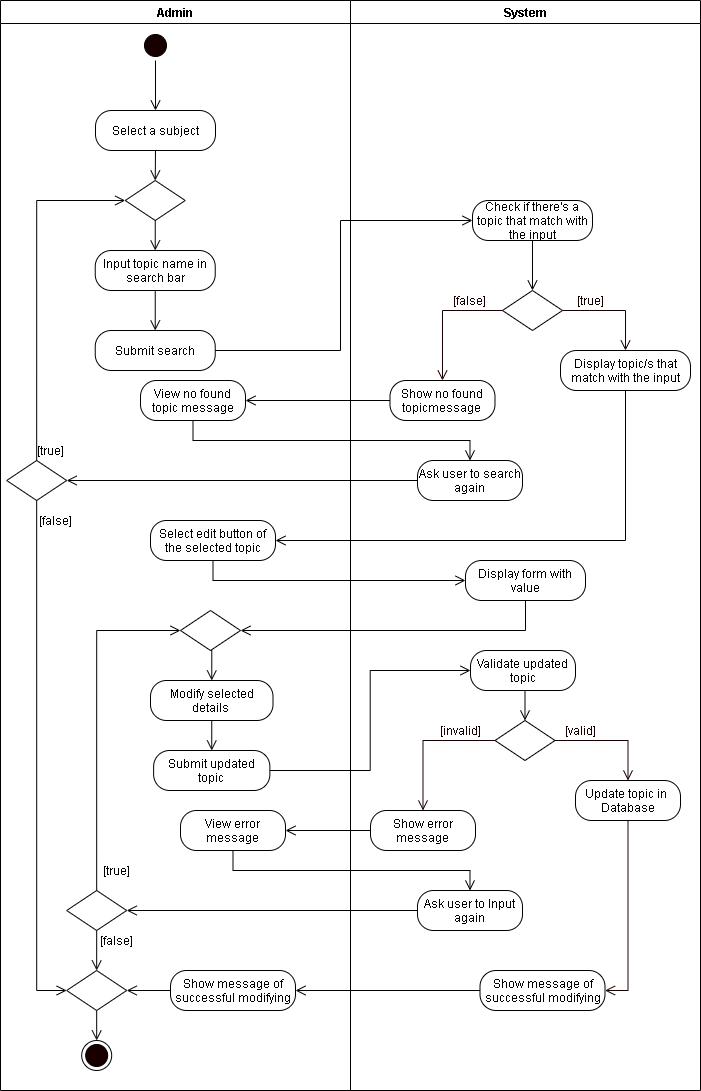

The diagram above was exported from draw.io. Its source (the exported page's mxGraphModel, read from the mxfile embedded in the PNG):
<mxGraphModel dx="1024" dy="592" grid="1" gridSize="10" guides="1" tooltips="1" connect="1" arrows="1" fold="1" page="1" pageScale="1" pageWidth="850" pageHeight="1100" math="0" shadow="0">
  <root>
    <mxCell id="JepHNBWks08W_ER1qk0L-0" />
    <mxCell id="JepHNBWks08W_ER1qk0L-1" parent="JepHNBWks08W_ER1qk0L-0" />
    <mxCell id="84BHXZD1-INTAhXygogZ-0" value="Admin" style="swimlane;startSize=23;" parent="JepHNBWks08W_ER1qk0L-1" vertex="1">
      <mxGeometry x="30" y="10" width="350" height="1090" as="geometry" />
    </mxCell>
    <mxCell id="84BHXZD1-INTAhXygogZ-1" style="edgeStyle=orthogonalEdgeStyle;rounded=0;orthogonalLoop=1;jettySize=auto;html=1;exitX=0.5;exitY=1;exitDx=0;exitDy=0;entryX=0.5;entryY=0;entryDx=0;entryDy=0;endArrow=open;endFill=0;endSize=8;" parent="84BHXZD1-INTAhXygogZ-0" source="84BHXZD1-INTAhXygogZ-2" edge="1">
      <mxGeometry relative="1" as="geometry">
        <mxPoint x="155" y="110" as="targetPoint" />
      </mxGeometry>
    </mxCell>
    <mxCell id="84BHXZD1-INTAhXygogZ-2" value="" style="ellipse;html=1;shape=startState;fillColor=#190000;" parent="84BHXZD1-INTAhXygogZ-0" vertex="1">
      <mxGeometry x="140" y="30" width="30" height="30" as="geometry" />
    </mxCell>
    <mxCell id="dMuc1-SQ_n5fGLoERlIj-0" value="Submit search" style="rounded=1;whiteSpace=wrap;html=1;arcSize=40;" parent="84BHXZD1-INTAhXygogZ-0" vertex="1">
      <mxGeometry x="94.74" y="330" width="120" height="40" as="geometry" />
    </mxCell>
    <mxCell id="xq26MbyrniE-WOELR5YU-1" value="[true]" style="text;html=1;align=center;verticalAlign=middle;resizable=0;points=[];autosize=1;strokeColor=none;rotation=0;" parent="84BHXZD1-INTAhXygogZ-0" vertex="1">
      <mxGeometry x="29.930000000000007" y="440" width="40" height="20" as="geometry" />
    </mxCell>
    <mxCell id="xq26MbyrniE-WOELR5YU-2" value="[false]" style="text;html=1;align=center;verticalAlign=middle;resizable=0;points=[];autosize=1;strokeColor=none;rotation=0;" parent="84BHXZD1-INTAhXygogZ-0" vertex="1">
      <mxGeometry x="29.930000000000007" y="510" width="50" height="20" as="geometry" />
    </mxCell>
    <mxCell id="xq26MbyrniE-WOELR5YU-7" value="View no found topic message" style="rounded=1;whiteSpace=wrap;html=1;arcSize=40;" parent="84BHXZD1-INTAhXygogZ-0" vertex="1">
      <mxGeometry x="140" y="380" width="105" height="40" as="geometry" />
    </mxCell>
    <mxCell id="xq26MbyrniE-WOELR5YU-0" value="" style="rhombus;whiteSpace=wrap;html=1;" parent="84BHXZD1-INTAhXygogZ-0" vertex="1">
      <mxGeometry x="6.18" y="460" width="60" height="40" as="geometry" />
    </mxCell>
    <mxCell id="xq26MbyrniE-WOELR5YU-8" value="" style="rhombus;whiteSpace=wrap;html=1;" parent="84BHXZD1-INTAhXygogZ-0" vertex="1">
      <mxGeometry x="501.99" y="290" width="60" height="40" as="geometry" />
    </mxCell>
    <mxCell id="dMuc1-SQ_n5fGLoERlIj-1" style="edgeStyle=orthogonalEdgeStyle;rounded=0;orthogonalLoop=1;jettySize=auto;html=1;exitX=0.5;exitY=1;exitDx=0;exitDy=0;endArrow=open;endFill=0;endSize=8;" parent="84BHXZD1-INTAhXygogZ-0" source="xq26MbyrniE-WOELR5YU-4" target="dMuc1-SQ_n5fGLoERlIj-0" edge="1">
      <mxGeometry relative="1" as="geometry" />
    </mxCell>
    <mxCell id="xq26MbyrniE-WOELR5YU-4" value="Input topic name in search bar" style="rounded=1;whiteSpace=wrap;html=1;arcSize=40;" parent="84BHXZD1-INTAhXygogZ-0" vertex="1">
      <mxGeometry x="94.74000000000001" y="250" width="120" height="40" as="geometry" />
    </mxCell>
    <mxCell id="xq26MbyrniE-WOELR5YU-5" style="edgeStyle=orthogonalEdgeStyle;rounded=0;orthogonalLoop=1;jettySize=auto;html=1;exitX=0.5;exitY=1;exitDx=0;exitDy=0;entryX=0.5;entryY=0;entryDx=0;entryDy=0;endArrow=open;endFill=0;endSize=8;" parent="84BHXZD1-INTAhXygogZ-0" source="xq26MbyrniE-WOELR5YU-6" target="xq26MbyrniE-WOELR5YU-4" edge="1">
      <mxGeometry relative="1" as="geometry">
        <mxPoint x="-255.26" y="-135" as="targetPoint" />
      </mxGeometry>
    </mxCell>
    <mxCell id="xq26MbyrniE-WOELR5YU-6" value="" style="rhombus;whiteSpace=wrap;html=1;" parent="84BHXZD1-INTAhXygogZ-0" vertex="1">
      <mxGeometry x="124.74000000000001" y="180" width="60" height="40" as="geometry" />
    </mxCell>
    <mxCell id="xq26MbyrniE-WOELR5YU-18" style="edgeStyle=orthogonalEdgeStyle;rounded=0;orthogonalLoop=1;jettySize=auto;html=1;exitX=0.5;exitY=0;exitDx=0;exitDy=0;entryX=0;entryY=0.5;entryDx=0;entryDy=0;endArrow=open;endFill=0;endSize=8;" parent="84BHXZD1-INTAhXygogZ-0" source="xq26MbyrniE-WOELR5YU-0" target="xq26MbyrniE-WOELR5YU-6" edge="1">
      <mxGeometry relative="1" as="geometry" />
    </mxCell>
    <mxCell id="iqvXqrmvJI50d3E4z8AI-1" style="edgeStyle=orthogonalEdgeStyle;rounded=0;orthogonalLoop=1;jettySize=auto;html=1;exitX=0.5;exitY=1;exitDx=0;exitDy=0;entryX=0.5;entryY=0;entryDx=0;entryDy=0;endArrow=open;endFill=0;endSize=8;" parent="84BHXZD1-INTAhXygogZ-0" source="iqvXqrmvJI50d3E4z8AI-0" target="xq26MbyrniE-WOELR5YU-6" edge="1">
      <mxGeometry relative="1" as="geometry" />
    </mxCell>
    <mxCell id="iqvXqrmvJI50d3E4z8AI-0" value="Select a subject" style="rounded=1;whiteSpace=wrap;html=1;arcSize=40;" parent="84BHXZD1-INTAhXygogZ-0" vertex="1">
      <mxGeometry x="95" y="110" width="120" height="40" as="geometry" />
    </mxCell>
    <mxCell id="84BHXZD1-INTAhXygogZ-18" value="System" style="swimlane;" parent="JepHNBWks08W_ER1qk0L-1" vertex="1">
      <mxGeometry x="380" y="10" width="350" height="1090" as="geometry" />
    </mxCell>
    <mxCell id="C4WlHckxzy0n3UwWGMrL-0" value="Check if there's a topic that match with the input" style="rounded=1;whiteSpace=wrap;html=1;arcSize=40;" parent="84BHXZD1-INTAhXygogZ-18" vertex="1">
      <mxGeometry x="121.99" y="200" width="120" height="40" as="geometry" />
    </mxCell>
    <mxCell id="xq26MbyrniE-WOELR5YU-10" value="&lt;font color=&quot;#190000&quot;&gt;[true]&lt;br&gt;&lt;/font&gt;" style="text;html=1;align=center;verticalAlign=middle;resizable=0;points=[];autosize=1;strokeColor=none;fontColor=#FFFFFF;" parent="84BHXZD1-INTAhXygogZ-18" vertex="1">
      <mxGeometry x="220" y="290" width="40" height="20" as="geometry" />
    </mxCell>
    <mxCell id="xq26MbyrniE-WOELR5YU-11" value="&lt;font color=&quot;#190000&quot;&gt;[false]&lt;/font&gt;" style="text;html=1;align=center;verticalAlign=middle;resizable=0;points=[];autosize=1;strokeColor=none;fontColor=#FFFFFF;" parent="84BHXZD1-INTAhXygogZ-18" vertex="1">
      <mxGeometry x="94.49000000000001" y="290" width="50" height="20" as="geometry" />
    </mxCell>
    <mxCell id="xq26MbyrniE-WOELR5YU-12" value="Show no found topicmessage" style="rounded=1;whiteSpace=wrap;html=1;arcSize=40;" parent="84BHXZD1-INTAhXygogZ-18" vertex="1">
      <mxGeometry x="39.49000000000001" y="380" width="105" height="40" as="geometry" />
    </mxCell>
    <mxCell id="xq26MbyrniE-WOELR5YU-16" value="Display topic/s that match with the input" style="rounded=1;whiteSpace=wrap;html=1;arcSize=40;" parent="84BHXZD1-INTAhXygogZ-18" vertex="1">
      <mxGeometry x="210" y="350" width="130" height="40" as="geometry" />
    </mxCell>
    <mxCell id="1OGPdVi7rkEmA6IordeX-0" value="Ask user to search again" style="rounded=1;whiteSpace=wrap;html=1;arcSize=40;" parent="84BHXZD1-INTAhXygogZ-18" vertex="1">
      <mxGeometry x="66.99000000000001" y="460" width="105" height="40" as="geometry" />
    </mxCell>
    <mxCell id="hBkXUhgEQOhGu3VAEX1M-0" value="Ask user to Input again" style="rounded=1;whiteSpace=wrap;html=1;arcSize=40;" parent="84BHXZD1-INTAhXygogZ-18" vertex="1">
      <mxGeometry x="66.99000000000001" y="890" width="105" height="40" as="geometry" />
    </mxCell>
    <mxCell id="dML7whYaH_vz-e8ijDH4-0" value="View error message" style="rounded=1;whiteSpace=wrap;html=1;arcSize=40;" parent="84BHXZD1-INTAhXygogZ-18" vertex="1">
      <mxGeometry x="-170" y="810" width="105" height="40" as="geometry" />
    </mxCell>
    <mxCell id="84BHXZD1-INTAhXygogZ-24" value="Show error message" style="rounded=1;whiteSpace=wrap;html=1;arcSize=40;" parent="84BHXZD1-INTAhXygogZ-18" vertex="1">
      <mxGeometry x="20" y="810" width="105" height="40" as="geometry" />
    </mxCell>
    <mxCell id="dML7whYaH_vz-e8ijDH4-1" style="edgeStyle=orthogonalEdgeStyle;rounded=0;orthogonalLoop=1;jettySize=auto;html=1;exitX=0;exitY=0.5;exitDx=0;exitDy=0;entryX=1;entryY=0.5;entryDx=0;entryDy=0;endArrow=open;endFill=0;endSize=8;" parent="84BHXZD1-INTAhXygogZ-18" source="84BHXZD1-INTAhXygogZ-24" target="dML7whYaH_vz-e8ijDH4-0" edge="1">
      <mxGeometry relative="1" as="geometry" />
    </mxCell>
    <mxCell id="hBkXUhgEQOhGu3VAEX1M-1" style="edgeStyle=orthogonalEdgeStyle;rounded=0;orthogonalLoop=1;jettySize=auto;html=1;exitX=0.5;exitY=1;exitDx=0;exitDy=0;entryX=0.5;entryY=0;entryDx=0;entryDy=0;endArrow=open;endFill=0;endSize=8;" parent="84BHXZD1-INTAhXygogZ-18" source="dML7whYaH_vz-e8ijDH4-0" target="hBkXUhgEQOhGu3VAEX1M-0" edge="1">
      <mxGeometry relative="1" as="geometry" />
    </mxCell>
    <mxCell id="dMuc1-SQ_n5fGLoERlIj-2" style="edgeStyle=orthogonalEdgeStyle;rounded=0;orthogonalLoop=1;jettySize=auto;html=1;exitX=1;exitY=0.5;exitDx=0;exitDy=0;endArrow=open;endFill=0;endSize=8;entryX=0;entryY=0.5;entryDx=0;entryDy=0;" parent="JepHNBWks08W_ER1qk0L-1" source="dMuc1-SQ_n5fGLoERlIj-0" target="C4WlHckxzy0n3UwWGMrL-0" edge="1">
      <mxGeometry relative="1" as="geometry">
        <mxPoint x="370" y="340" as="targetPoint" />
        <Array as="points">
          <mxPoint x="370" y="360" />
          <mxPoint x="370" y="230" />
        </Array>
      </mxGeometry>
    </mxCell>
    <mxCell id="C4WlHckxzy0n3UwWGMrL-1" style="edgeStyle=orthogonalEdgeStyle;rounded=0;orthogonalLoop=1;jettySize=auto;html=1;exitX=0.5;exitY=1;exitDx=0;exitDy=0;entryX=0.5;entryY=0;entryDx=0;entryDy=0;endArrow=open;endFill=0;endSize=8;" parent="JepHNBWks08W_ER1qk0L-1" source="C4WlHckxzy0n3UwWGMrL-0" target="xq26MbyrniE-WOELR5YU-8" edge="1">
      <mxGeometry relative="1" as="geometry" />
    </mxCell>
    <mxCell id="xq26MbyrniE-WOELR5YU-14" style="edgeStyle=orthogonalEdgeStyle;rounded=0;orthogonalLoop=1;jettySize=auto;html=1;exitX=0;exitY=0.5;exitDx=0;exitDy=0;fontColor=#FFFFFF;endArrow=open;endFill=0;endSize=8;strokeColor=#190000;entryX=0.5;entryY=0;entryDx=0;entryDy=0;" parent="JepHNBWks08W_ER1qk0L-1" source="xq26MbyrniE-WOELR5YU-8" target="xq26MbyrniE-WOELR5YU-12" edge="1">
      <mxGeometry relative="1" as="geometry">
        <mxPoint x="-231.51" y="-70" as="targetPoint" />
      </mxGeometry>
    </mxCell>
    <mxCell id="xq26MbyrniE-WOELR5YU-13" style="edgeStyle=orthogonalEdgeStyle;rounded=0;orthogonalLoop=1;jettySize=auto;html=1;exitX=0;exitY=0.5;exitDx=0;exitDy=0;entryX=1;entryY=0.5;entryDx=0;entryDy=0;endArrow=open;endFill=0;endSize=8;" parent="JepHNBWks08W_ER1qk0L-1" source="xq26MbyrniE-WOELR5YU-12" target="xq26MbyrniE-WOELR5YU-7" edge="1">
      <mxGeometry relative="1" as="geometry" />
    </mxCell>
    <mxCell id="xq26MbyrniE-WOELR5YU-17" style="edgeStyle=orthogonalEdgeStyle;rounded=0;orthogonalLoop=1;jettySize=auto;html=1;exitX=1;exitY=0.5;exitDx=0;exitDy=0;fontColor=#FFFFFF;endArrow=open;endFill=0;endSize=8;strokeColor=#190000;entryX=0.5;entryY=0;entryDx=0;entryDy=0;" parent="JepHNBWks08W_ER1qk0L-1" source="xq26MbyrniE-WOELR5YU-8" target="xq26MbyrniE-WOELR5YU-16" edge="1">
      <mxGeometry relative="1" as="geometry">
        <mxPoint x="-71.50999999999999" y="-70" as="targetPoint" />
      </mxGeometry>
    </mxCell>
    <mxCell id="xq26MbyrniE-WOELR5YU-20" style="edgeStyle=orthogonalEdgeStyle;rounded=0;orthogonalLoop=1;jettySize=auto;html=1;exitX=0.5;exitY=1;exitDx=0;exitDy=0;entryX=1;entryY=0.5;entryDx=0;entryDy=0;endArrow=open;endFill=0;endSize=8;" parent="JepHNBWks08W_ER1qk0L-1" source="xq26MbyrniE-WOELR5YU-16" target="xq26MbyrniE-WOELR5YU-3" edge="1">
      <mxGeometry relative="1" as="geometry" />
    </mxCell>
    <mxCell id="dMuc1-SQ_n5fGLoERlIj-5" style="edgeStyle=orthogonalEdgeStyle;rounded=0;orthogonalLoop=1;jettySize=auto;html=1;exitX=0.5;exitY=1;exitDx=0;exitDy=0;entryX=0;entryY=0.5;entryDx=0;entryDy=0;endArrow=open;endFill=0;endSize=8;" parent="JepHNBWks08W_ER1qk0L-1" source="xq26MbyrniE-WOELR5YU-0" target="5706yc1-wjI88CdbjtU5-2" edge="1">
      <mxGeometry relative="1" as="geometry" />
    </mxCell>
    <mxCell id="84BHXZD1-INTAhXygogZ-4" style="edgeStyle=orthogonalEdgeStyle;rounded=0;orthogonalLoop=1;jettySize=auto;html=1;exitX=0.5;exitY=1;exitDx=0;exitDy=0;entryX=0.5;entryY=0;entryDx=0;entryDy=0;endArrow=open;endFill=0;endSize=8;" parent="JepHNBWks08W_ER1qk0L-1" source="84BHXZD1-INTAhXygogZ-5" target="84BHXZD1-INTAhXygogZ-6" edge="1">
      <mxGeometry relative="1" as="geometry" />
    </mxCell>
    <mxCell id="84BHXZD1-INTAhXygogZ-5" value="Modify selected details&amp;nbsp;" style="rounded=1;whiteSpace=wrap;html=1;arcSize=40;" parent="JepHNBWks08W_ER1qk0L-1" vertex="1">
      <mxGeometry x="180" y="690" width="122.5" height="40" as="geometry" />
    </mxCell>
    <mxCell id="84BHXZD1-INTAhXygogZ-6" value="Submit updated topic" style="rounded=1;whiteSpace=wrap;html=1;arcSize=40;" parent="JepHNBWks08W_ER1qk0L-1" vertex="1">
      <mxGeometry x="183.12" y="760" width="116.25" height="40" as="geometry" />
    </mxCell>
    <mxCell id="84BHXZD1-INTAhXygogZ-7" style="edgeStyle=orthogonalEdgeStyle;rounded=0;orthogonalLoop=1;jettySize=auto;html=1;exitX=0.5;exitY=1;exitDx=0;exitDy=0;entryX=0.5;entryY=0;entryDx=0;entryDy=0;endArrow=open;endFill=0;endSize=8;" parent="JepHNBWks08W_ER1qk0L-1" source="84BHXZD1-INTAhXygogZ-8" target="84BHXZD1-INTAhXygogZ-5" edge="1">
      <mxGeometry relative="1" as="geometry" />
    </mxCell>
    <mxCell id="84BHXZD1-INTAhXygogZ-8" value="" style="rhombus;whiteSpace=wrap;html=1;" parent="JepHNBWks08W_ER1qk0L-1" vertex="1">
      <mxGeometry x="210" y="620" width="60" height="40" as="geometry" />
    </mxCell>
    <mxCell id="xq26MbyrniE-WOELR5YU-3" value="Select edit button of the selected topic" style="rounded=1;whiteSpace=wrap;html=1;arcSize=40;" parent="JepHNBWks08W_ER1qk0L-1" vertex="1">
      <mxGeometry x="180" y="530" width="125" height="40" as="geometry" />
    </mxCell>
    <mxCell id="84BHXZD1-INTAhXygogZ-19" value="Validate updated topic" style="rounded=1;whiteSpace=wrap;html=1;arcSize=40;" parent="JepHNBWks08W_ER1qk0L-1" vertex="1">
      <mxGeometry x="500" y="660" width="105" height="40" as="geometry" />
    </mxCell>
    <mxCell id="84BHXZD1-INTAhXygogZ-20" value="" style="rhombus;whiteSpace=wrap;html=1;" parent="JepHNBWks08W_ER1qk0L-1" vertex="1">
      <mxGeometry x="524.5" y="730" width="60" height="40" as="geometry" />
    </mxCell>
    <mxCell id="84BHXZD1-INTAhXygogZ-21" style="edgeStyle=orthogonalEdgeStyle;rounded=0;orthogonalLoop=1;jettySize=auto;html=1;exitX=0.5;exitY=1;exitDx=0;exitDy=0;entryX=0.5;entryY=0;entryDx=0;entryDy=0;endArrow=open;endFill=0;endSize=8;" parent="JepHNBWks08W_ER1qk0L-1" source="84BHXZD1-INTAhXygogZ-19" target="84BHXZD1-INTAhXygogZ-20" edge="1">
      <mxGeometry relative="1" as="geometry" />
    </mxCell>
    <mxCell id="84BHXZD1-INTAhXygogZ-22" value="&lt;font color=&quot;#190000&quot;&gt;[valid]&lt;/font&gt;" style="text;html=1;align=center;verticalAlign=middle;resizable=0;points=[];autosize=1;strokeColor=none;fontColor=#FFFFFF;" parent="JepHNBWks08W_ER1qk0L-1" vertex="1">
      <mxGeometry x="584.5" y="730" width="50" height="20" as="geometry" />
    </mxCell>
    <mxCell id="84BHXZD1-INTAhXygogZ-23" value="&lt;font color=&quot;#190000&quot;&gt;[invalid]&lt;/font&gt;" style="text;html=1;align=center;verticalAlign=middle;resizable=0;points=[];autosize=1;strokeColor=none;fontColor=#FFFFFF;" parent="JepHNBWks08W_ER1qk0L-1" vertex="1">
      <mxGeometry x="460" y="730" width="60" height="20" as="geometry" />
    </mxCell>
    <mxCell id="84BHXZD1-INTAhXygogZ-31" value="Display form with value" style="rounded=1;whiteSpace=wrap;html=1;arcSize=40;" parent="JepHNBWks08W_ER1qk0L-1" vertex="1">
      <mxGeometry x="495" y="570" width="120" height="40" as="geometry" />
    </mxCell>
    <mxCell id="84BHXZD1-INTAhXygogZ-35" style="edgeStyle=orthogonalEdgeStyle;rounded=0;orthogonalLoop=1;jettySize=auto;html=1;exitX=0.5;exitY=1;exitDx=0;exitDy=0;endArrow=open;endFill=0;endSize=8;entryX=1;entryY=0.5;entryDx=0;entryDy=0;" parent="JepHNBWks08W_ER1qk0L-1" source="84BHXZD1-INTAhXygogZ-31" target="84BHXZD1-INTAhXygogZ-8" edge="1">
      <mxGeometry relative="1" as="geometry">
        <mxPoint x="238.75" y="660" as="targetPoint" />
      </mxGeometry>
    </mxCell>
    <mxCell id="84BHXZD1-INTAhXygogZ-36" style="edgeStyle=orthogonalEdgeStyle;rounded=0;orthogonalLoop=1;jettySize=auto;html=1;exitX=1;exitY=0.5;exitDx=0;exitDy=0;entryX=0;entryY=0.5;entryDx=0;entryDy=0;endArrow=open;endFill=0;endSize=8;" parent="JepHNBWks08W_ER1qk0L-1" source="84BHXZD1-INTAhXygogZ-6" target="84BHXZD1-INTAhXygogZ-19" edge="1">
      <mxGeometry relative="1" as="geometry" />
    </mxCell>
    <mxCell id="dMuc1-SQ_n5fGLoERlIj-3" style="edgeStyle=orthogonalEdgeStyle;rounded=0;orthogonalLoop=1;jettySize=auto;html=1;exitX=0.5;exitY=1;exitDx=0;exitDy=0;entryX=0;entryY=0.5;entryDx=0;entryDy=0;endArrow=open;endFill=0;endSize=8;" parent="JepHNBWks08W_ER1qk0L-1" source="xq26MbyrniE-WOELR5YU-3" target="84BHXZD1-INTAhXygogZ-31" edge="1">
      <mxGeometry relative="1" as="geometry">
        <mxPoint x="242.5" y="550" as="sourcePoint" />
      </mxGeometry>
    </mxCell>
    <mxCell id="84BHXZD1-INTAhXygogZ-11" value="" style="rhombus;whiteSpace=wrap;html=1;" parent="JepHNBWks08W_ER1qk0L-1" vertex="1">
      <mxGeometry x="96.18" y="900" width="60" height="40" as="geometry" />
    </mxCell>
    <mxCell id="84BHXZD1-INTAhXygogZ-12" value="[true]" style="text;html=1;align=center;verticalAlign=middle;resizable=0;points=[];autosize=1;strokeColor=none;" parent="JepHNBWks08W_ER1qk0L-1" vertex="1">
      <mxGeometry x="126.18" y="870" width="40" height="20" as="geometry" />
    </mxCell>
    <mxCell id="84BHXZD1-INTAhXygogZ-15" value="[false]" style="text;html=1;align=center;verticalAlign=middle;resizable=0;points=[];autosize=1;strokeColor=none;" parent="JepHNBWks08W_ER1qk0L-1" vertex="1">
      <mxGeometry x="121.18" y="940" width="50" height="20" as="geometry" />
    </mxCell>
    <mxCell id="84BHXZD1-INTAhXygogZ-9" style="edgeStyle=orthogonalEdgeStyle;rounded=0;orthogonalLoop=1;jettySize=auto;html=1;exitX=0.5;exitY=0;exitDx=0;exitDy=0;entryX=0;entryY=0.5;entryDx=0;entryDy=0;endArrow=open;endFill=0;endSize=8;" parent="JepHNBWks08W_ER1qk0L-1" source="84BHXZD1-INTAhXygogZ-11" target="84BHXZD1-INTAhXygogZ-8" edge="1">
      <mxGeometry relative="1" as="geometry" />
    </mxCell>
    <mxCell id="dML7whYaH_vz-e8ijDH4-2" style="edgeStyle=orthogonalEdgeStyle;rounded=0;orthogonalLoop=1;jettySize=auto;html=1;endArrow=open;endFill=0;endSize=8;entryX=1;entryY=0.5;entryDx=0;entryDy=0;exitX=0;exitY=0.5;exitDx=0;exitDy=0;" parent="JepHNBWks08W_ER1qk0L-1" source="hBkXUhgEQOhGu3VAEX1M-0" target="84BHXZD1-INTAhXygogZ-11" edge="1">
      <mxGeometry relative="1" as="geometry">
        <mxPoint x="200" y="920" as="sourcePoint" />
      </mxGeometry>
    </mxCell>
    <mxCell id="84BHXZD1-INTAhXygogZ-16" value="" style="ellipse;html=1;shape=endState;fillColor=#190000;" parent="JepHNBWks08W_ER1qk0L-1" vertex="1">
      <mxGeometry x="111.18" y="1050" width="30" height="30" as="geometry" />
    </mxCell>
    <mxCell id="5706yc1-wjI88CdbjtU5-0" value="Show message of successful modifying" style="rounded=1;whiteSpace=wrap;html=1;arcSize=40;" parent="JepHNBWks08W_ER1qk0L-1" vertex="1">
      <mxGeometry x="200" y="980" width="125" height="40" as="geometry" />
    </mxCell>
    <mxCell id="5706yc1-wjI88CdbjtU5-4" style="edgeStyle=orthogonalEdgeStyle;rounded=0;orthogonalLoop=1;jettySize=auto;html=1;exitX=0.5;exitY=1;exitDx=0;exitDy=0;entryX=0.5;entryY=0;entryDx=0;entryDy=0;endArrow=open;endFill=0;endSize=8;" parent="JepHNBWks08W_ER1qk0L-1" source="5706yc1-wjI88CdbjtU5-2" target="84BHXZD1-INTAhXygogZ-16" edge="1">
      <mxGeometry relative="1" as="geometry" />
    </mxCell>
    <mxCell id="5706yc1-wjI88CdbjtU5-2" value="" style="rhombus;whiteSpace=wrap;html=1;" parent="JepHNBWks08W_ER1qk0L-1" vertex="1">
      <mxGeometry x="96.18" y="980" width="60" height="40" as="geometry" />
    </mxCell>
    <mxCell id="5706yc1-wjI88CdbjtU5-3" style="edgeStyle=orthogonalEdgeStyle;rounded=0;orthogonalLoop=1;jettySize=auto;html=1;exitX=0;exitY=0.5;exitDx=0;exitDy=0;entryX=1;entryY=0.5;entryDx=0;entryDy=0;endArrow=open;endFill=0;endSize=8;" parent="JepHNBWks08W_ER1qk0L-1" source="5706yc1-wjI88CdbjtU5-0" target="5706yc1-wjI88CdbjtU5-2" edge="1">
      <mxGeometry relative="1" as="geometry" />
    </mxCell>
    <mxCell id="84BHXZD1-INTAhXygogZ-30" value="Show message of successful modifying" style="rounded=1;whiteSpace=wrap;html=1;arcSize=40;" parent="JepHNBWks08W_ER1qk0L-1" vertex="1">
      <mxGeometry x="509.5" y="980" width="125" height="40" as="geometry" />
    </mxCell>
    <mxCell id="5706yc1-wjI88CdbjtU5-1" style="edgeStyle=orthogonalEdgeStyle;rounded=0;orthogonalLoop=1;jettySize=auto;html=1;exitX=0;exitY=0.5;exitDx=0;exitDy=0;entryX=1;entryY=0.5;entryDx=0;entryDy=0;endArrow=open;endFill=0;endSize=8;" parent="JepHNBWks08W_ER1qk0L-1" source="84BHXZD1-INTAhXygogZ-30" target="5706yc1-wjI88CdbjtU5-0" edge="1">
      <mxGeometry relative="1" as="geometry" />
    </mxCell>
    <mxCell id="84BHXZD1-INTAhXygogZ-10" style="edgeStyle=orthogonalEdgeStyle;rounded=0;orthogonalLoop=1;jettySize=auto;html=1;exitX=0.5;exitY=1;exitDx=0;exitDy=0;endArrow=open;endFill=0;endSize=8;startArrow=none;" parent="JepHNBWks08W_ER1qk0L-1" source="84BHXZD1-INTAhXygogZ-11" target="5706yc1-wjI88CdbjtU5-2" edge="1">
      <mxGeometry relative="1" as="geometry">
        <mxPoint x="126.69" y="970" as="targetPoint" />
        <Array as="points" />
        <mxPoint x="126.18000000000006" y="960" as="sourcePoint" />
      </mxGeometry>
    </mxCell>
    <mxCell id="84BHXZD1-INTAhXygogZ-26" value="Update topic in&amp;nbsp; Database" style="rounded=1;whiteSpace=wrap;html=1;arcSize=40;" parent="JepHNBWks08W_ER1qk0L-1" vertex="1">
      <mxGeometry x="605" y="790" width="105" height="40" as="geometry" />
    </mxCell>
    <mxCell id="84BHXZD1-INTAhXygogZ-25" style="edgeStyle=orthogonalEdgeStyle;rounded=0;orthogonalLoop=1;jettySize=auto;html=1;exitX=0.5;exitY=1;exitDx=0;exitDy=0;entryX=1;entryY=0.5;entryDx=0;entryDy=0;fontColor=#FFFFFF;endArrow=open;endFill=0;endSize=8;strokeColor=#190000;" parent="JepHNBWks08W_ER1qk0L-1" source="84BHXZD1-INTAhXygogZ-26" target="84BHXZD1-INTAhXygogZ-30" edge="1">
      <mxGeometry relative="1" as="geometry" />
    </mxCell>
    <mxCell id="84BHXZD1-INTAhXygogZ-27" style="edgeStyle=orthogonalEdgeStyle;rounded=0;orthogonalLoop=1;jettySize=auto;html=1;exitX=0;exitY=0.5;exitDx=0;exitDy=0;fontColor=#FFFFFF;endArrow=open;endFill=0;endSize=8;strokeColor=#190000;entryX=0.5;entryY=0;entryDx=0;entryDy=0;" parent="JepHNBWks08W_ER1qk0L-1" source="84BHXZD1-INTAhXygogZ-20" target="84BHXZD1-INTAhXygogZ-24" edge="1">
      <mxGeometry relative="1" as="geometry">
        <mxPoint x="450" y="790" as="targetPoint" />
      </mxGeometry>
    </mxCell>
    <mxCell id="84BHXZD1-INTAhXygogZ-28" style="edgeStyle=orthogonalEdgeStyle;rounded=0;orthogonalLoop=1;jettySize=auto;html=1;exitX=1;exitY=0.5;exitDx=0;exitDy=0;fontColor=#FFFFFF;endArrow=open;endFill=0;endSize=8;strokeColor=#190000;entryX=0.5;entryY=0;entryDx=0;entryDy=0;" parent="JepHNBWks08W_ER1qk0L-1" source="84BHXZD1-INTAhXygogZ-20" target="84BHXZD1-INTAhXygogZ-26" edge="1">
      <mxGeometry relative="1" as="geometry">
        <mxPoint x="650" y="790" as="targetPoint" />
      </mxGeometry>
    </mxCell>
    <mxCell id="1OGPdVi7rkEmA6IordeX-1" style="edgeStyle=orthogonalEdgeStyle;rounded=0;orthogonalLoop=1;jettySize=auto;html=1;exitX=0.5;exitY=1;exitDx=0;exitDy=0;entryX=0.5;entryY=0;entryDx=0;entryDy=0;endArrow=open;endFill=0;endSize=8;" parent="JepHNBWks08W_ER1qk0L-1" source="xq26MbyrniE-WOELR5YU-7" target="1OGPdVi7rkEmA6IordeX-0" edge="1">
      <mxGeometry relative="1" as="geometry" />
    </mxCell>
    <mxCell id="xq26MbyrniE-WOELR5YU-19" style="edgeStyle=orthogonalEdgeStyle;rounded=0;orthogonalLoop=1;jettySize=auto;html=1;exitX=0;exitY=0.5;exitDx=0;exitDy=0;entryX=1;entryY=0.5;entryDx=0;entryDy=0;endArrow=open;endFill=0;endSize=8;" parent="JepHNBWks08W_ER1qk0L-1" source="1OGPdVi7rkEmA6IordeX-0" target="xq26MbyrniE-WOELR5YU-0" edge="1">
      <mxGeometry relative="1" as="geometry" />
    </mxCell>
  </root>
</mxGraphModel>